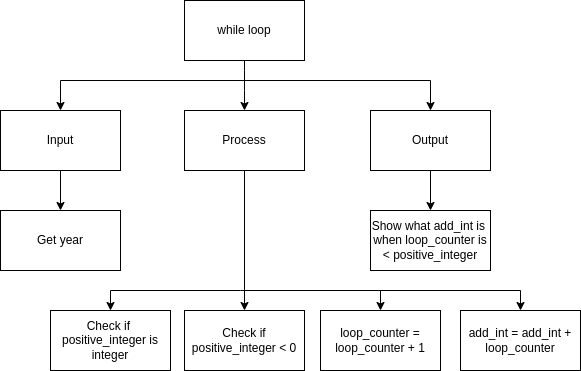

The diagram above was exported from draw.io. Its source (the exported page's mxGraphModel, read from the mxfile embedded in the PNG):
<mxGraphModel dx="404" dy="315" grid="1" gridSize="10" guides="1" tooltips="1" connect="1" arrows="1" fold="1" page="1" pageScale="1" pageWidth="827" pageHeight="1169" math="0" shadow="0">
  <root>
    <mxCell id="0" />
    <mxCell id="1" parent="0" />
    <mxCell id="3" style="edgeStyle=none;html=1;entryX=0.5;entryY=0;entryDx=0;entryDy=0;" parent="1" source="2" target="4" edge="1">
      <mxGeometry relative="1" as="geometry">
        <mxPoint x="414" y="250" as="targetPoint" />
        <Array as="points">
          <mxPoint x="414" y="220" />
        </Array>
      </mxGeometry>
    </mxCell>
    <mxCell id="2" value="while loop" style="rounded=0;whiteSpace=wrap;html=1;" parent="1" vertex="1">
      <mxGeometry x="354" y="140" width="120" height="60" as="geometry" />
    </mxCell>
    <mxCell id="14" style="edgeStyle=orthogonalEdgeStyle;rounded=0;html=1;entryX=0.5;entryY=0;entryDx=0;entryDy=0;" parent="1" source="4" target="11" edge="1">
      <mxGeometry relative="1" as="geometry" />
    </mxCell>
    <mxCell id="4" value="Process" style="rounded=0;whiteSpace=wrap;html=1;" parent="1" vertex="1">
      <mxGeometry x="354" y="250" width="120" height="60" as="geometry" />
    </mxCell>
    <mxCell id="13" style="edgeStyle=orthogonalEdgeStyle;rounded=0;html=1;" parent="1" source="5" target="12" edge="1">
      <mxGeometry relative="1" as="geometry" />
    </mxCell>
    <mxCell id="5" value="Output" style="rounded=0;whiteSpace=wrap;html=1;" parent="1" vertex="1">
      <mxGeometry x="540" y="250" width="120" height="60" as="geometry" />
    </mxCell>
    <mxCell id="15" style="edgeStyle=orthogonalEdgeStyle;rounded=0;html=1;entryX=0.5;entryY=0;entryDx=0;entryDy=0;" parent="1" source="6" target="10" edge="1">
      <mxGeometry relative="1" as="geometry" />
    </mxCell>
    <mxCell id="6" value="Input" style="rounded=0;whiteSpace=wrap;html=1;" parent="1" vertex="1">
      <mxGeometry x="170" y="250" width="120" height="60" as="geometry" />
    </mxCell>
    <mxCell id="8" style="edgeStyle=orthogonalEdgeStyle;html=1;entryX=0.5;entryY=0;entryDx=0;entryDy=0;rounded=0;" parent="1" target="6" edge="1">
      <mxGeometry relative="1" as="geometry">
        <mxPoint x="244" y="260" as="targetPoint" />
        <mxPoint x="414" y="220" as="sourcePoint" />
      </mxGeometry>
    </mxCell>
    <mxCell id="9" style="edgeStyle=none;html=1;entryX=0.5;entryY=0;entryDx=0;entryDy=0;rounded=0;" parent="1" target="5" edge="1">
      <mxGeometry relative="1" as="geometry">
        <mxPoint x="600" y="240" as="targetPoint" />
        <mxPoint x="410" y="220" as="sourcePoint" />
        <Array as="points">
          <mxPoint x="600" y="220" />
        </Array>
      </mxGeometry>
    </mxCell>
    <mxCell id="10" value="Get year" style="rounded=0;whiteSpace=wrap;html=1;" parent="1" vertex="1">
      <mxGeometry x="170" y="350" width="120" height="60" as="geometry" />
    </mxCell>
    <mxCell id="11" value="Check if positive_integer &amp;lt; 0" style="rounded=0;whiteSpace=wrap;html=1;" parent="1" vertex="1">
      <mxGeometry x="354" y="450" width="120" height="60" as="geometry" />
    </mxCell>
    <mxCell id="12" value="Show what add_int is&amp;nbsp; when loop_counter is &amp;lt; positive_integer" style="rounded=0;whiteSpace=wrap;html=1;" parent="1" vertex="1">
      <mxGeometry x="540" y="350" width="120" height="60" as="geometry" />
    </mxCell>
    <mxCell id="22" style="edgeStyle=none;rounded=0;html=1;entryX=0.5;entryY=0;entryDx=0;entryDy=0;" parent="1" target="25" edge="1">
      <mxGeometry relative="1" as="geometry">
        <mxPoint x="280" y="450" as="targetPoint" />
        <mxPoint x="410" y="430" as="sourcePoint" />
        <Array as="points">
          <mxPoint x="280" y="430" />
        </Array>
      </mxGeometry>
    </mxCell>
    <mxCell id="21" style="edgeStyle=none;rounded=0;html=1;entryX=0.5;entryY=0;entryDx=0;entryDy=0;" parent="1" target="17" edge="1">
      <mxGeometry relative="1" as="geometry">
        <mxPoint x="570" y="430" as="targetPoint" />
        <mxPoint x="420" y="430" as="sourcePoint" />
        <Array as="points">
          <mxPoint x="550" y="430" />
        </Array>
      </mxGeometry>
    </mxCell>
    <mxCell id="17" value="loop_counter = loop_counter + 1" style="rounded=0;whiteSpace=wrap;html=1;" parent="1" vertex="1">
      <mxGeometry x="490" y="450" width="120" height="60" as="geometry" />
    </mxCell>
    <mxCell id="20" style="edgeStyle=none;html=1;rounded=0;entryX=0.5;entryY=0;entryDx=0;entryDy=0;" parent="1" target="18" edge="1">
      <mxGeometry relative="1" as="geometry">
        <mxPoint x="420" y="420" as="targetPoint" />
        <mxPoint x="410" y="430" as="sourcePoint" />
        <Array as="points">
          <mxPoint x="690" y="430" />
        </Array>
      </mxGeometry>
    </mxCell>
    <mxCell id="18" value="add_int = add_int + loop_counter" style="rounded=0;whiteSpace=wrap;html=1;" parent="1" vertex="1">
      <mxGeometry x="630" y="450" width="120" height="60" as="geometry" />
    </mxCell>
    <mxCell id="25" value="Check if&amp;nbsp; positive_integer is integer" style="rounded=0;whiteSpace=wrap;html=1;" vertex="1" parent="1">
      <mxGeometry x="220" y="450" width="120" height="60" as="geometry" />
    </mxCell>
  </root>
</mxGraphModel>